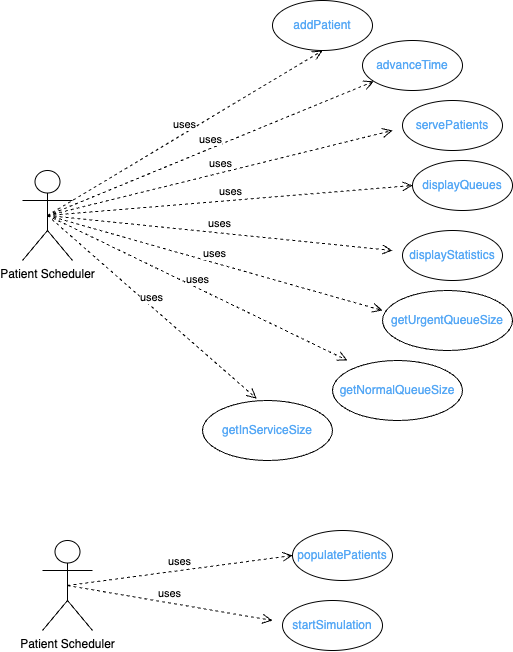

The diagram above was exported from draw.io. Its source (the exported page's mxGraphModel, read from the mxfile embedded in the PNG):
<mxGraphModel dx="1590" dy="823" grid="1" gridSize="10" guides="1" tooltips="1" connect="1" arrows="1" fold="1" page="1" pageScale="1" pageWidth="850" pageHeight="1100" math="0" shadow="0">
  <root>
    <mxCell id="0" />
    <mxCell id="1" parent="0" />
    <mxCell id="tj6eH6btcMJc_R3_0Ozf-1" value="&lt;div style=&quot;text-align: left;&quot;&gt;&lt;span style=&quot;background-color: initial;&quot;&gt;Patient Scheduler&lt;/span&gt;&lt;/div&gt;" style="shape=umlActor;verticalLabelPosition=bottom;verticalAlign=top;html=1;" parent="1" vertex="1">
      <mxGeometry x="70" y="210" width="50" height="90" as="geometry" />
    </mxCell>
    <mxCell id="tj6eH6btcMJc_R3_0Ozf-2" value="&lt;font color=&quot;#56a8f5&quot;&gt;addPatient&lt;/font&gt;" style="ellipse;whiteSpace=wrap;html=1;" parent="1" vertex="1">
      <mxGeometry x="320" y="40" width="100" height="50" as="geometry" />
    </mxCell>
    <mxCell id="tj6eH6btcMJc_R3_0Ozf-3" value="&lt;font color=&quot;#56a8f5&quot;&gt;advanceTime&lt;/font&gt;" style="ellipse;whiteSpace=wrap;html=1;" parent="1" vertex="1">
      <mxGeometry x="410" y="80" width="100" height="50" as="geometry" />
    </mxCell>
    <mxCell id="tj6eH6btcMJc_R3_0Ozf-5" value="&lt;font color=&quot;#56a8f5&quot;&gt;servePatients&lt;/font&gt;" style="ellipse;whiteSpace=wrap;html=1;" parent="1" vertex="1">
      <mxGeometry x="450" y="140" width="100" height="50" as="geometry" />
    </mxCell>
    <mxCell id="tj6eH6btcMJc_R3_0Ozf-6" value="&lt;font color=&quot;#56a8f5&quot;&gt;displayQueues&lt;/font&gt;" style="ellipse;whiteSpace=wrap;html=1;" parent="1" vertex="1">
      <mxGeometry x="460" y="200" width="100" height="50" as="geometry" />
    </mxCell>
    <mxCell id="tj6eH6btcMJc_R3_0Ozf-7" value="&lt;font color=&quot;#56a8f5&quot;&gt;displayStatistics&lt;/font&gt;" style="ellipse;whiteSpace=wrap;html=1;" parent="1" vertex="1">
      <mxGeometry x="450" y="270" width="100" height="50" as="geometry" />
    </mxCell>
    <mxCell id="tj6eH6btcMJc_R3_0Ozf-9" value="&lt;font color=&quot;#56a8f5&quot;&gt;getUrgentQueueSize&lt;/font&gt;" style="ellipse;whiteSpace=wrap;html=1;" parent="1" vertex="1">
      <mxGeometry x="430" y="330" width="130" height="60" as="geometry" />
    </mxCell>
    <mxCell id="vtudWjmCBiGwVqtrwk7e-1" value="&lt;font color=&quot;#56a8f5&quot;&gt;getNormalQueueSize&lt;/font&gt;" style="ellipse;whiteSpace=wrap;html=1;" vertex="1" parent="1">
      <mxGeometry x="380" y="400" width="130" height="60" as="geometry" />
    </mxCell>
    <mxCell id="vtudWjmCBiGwVqtrwk7e-2" value="&lt;font color=&quot;#56a8f5&quot;&gt;getInServiceSize&lt;/font&gt;" style="ellipse;whiteSpace=wrap;html=1;" vertex="1" parent="1">
      <mxGeometry x="250" y="440" width="130" height="60" as="geometry" />
    </mxCell>
    <mxCell id="vtudWjmCBiGwVqtrwk7e-6" value="uses" style="html=1;verticalAlign=bottom;endArrow=open;dashed=1;endSize=8;curved=0;rounded=0;exitX=0.5;exitY=0.5;exitDx=0;exitDy=0;exitPerimeter=0;entryX=0.5;entryY=1;entryDx=0;entryDy=0;" edge="1" parent="1" source="tj6eH6btcMJc_R3_0Ozf-1" target="tj6eH6btcMJc_R3_0Ozf-2">
      <mxGeometry relative="1" as="geometry">
        <mxPoint x="390" y="150" as="sourcePoint" />
        <mxPoint x="310" y="150" as="targetPoint" />
      </mxGeometry>
    </mxCell>
    <mxCell id="vtudWjmCBiGwVqtrwk7e-7" value="uses" style="html=1;verticalAlign=bottom;endArrow=open;dashed=1;endSize=8;curved=0;rounded=0;exitX=0.5;exitY=0.5;exitDx=0;exitDy=0;exitPerimeter=0;" edge="1" parent="1" source="tj6eH6btcMJc_R3_0Ozf-1" target="tj6eH6btcMJc_R3_0Ozf-3">
      <mxGeometry relative="1" as="geometry">
        <mxPoint x="305" y="255" as="sourcePoint" />
        <mxPoint x="380" y="100" as="targetPoint" />
      </mxGeometry>
    </mxCell>
    <mxCell id="vtudWjmCBiGwVqtrwk7e-8" value="uses" style="html=1;verticalAlign=bottom;endArrow=open;dashed=1;endSize=8;curved=0;rounded=0;exitX=0.5;exitY=0.5;exitDx=0;exitDy=0;exitPerimeter=0;" edge="1" parent="1" source="tj6eH6btcMJc_R3_0Ozf-1">
      <mxGeometry relative="1" as="geometry">
        <mxPoint x="315" y="265" as="sourcePoint" />
        <mxPoint x="440" y="170" as="targetPoint" />
      </mxGeometry>
    </mxCell>
    <mxCell id="vtudWjmCBiGwVqtrwk7e-9" value="uses" style="html=1;verticalAlign=bottom;endArrow=open;dashed=1;endSize=8;curved=0;rounded=0;exitX=0.5;exitY=0.5;exitDx=0;exitDy=0;exitPerimeter=0;entryX=0;entryY=0.5;entryDx=0;entryDy=0;" edge="1" parent="1" source="tj6eH6btcMJc_R3_0Ozf-1" target="tj6eH6btcMJc_R3_0Ozf-6">
      <mxGeometry relative="1" as="geometry">
        <mxPoint x="325" y="275" as="sourcePoint" />
        <mxPoint x="400" y="120" as="targetPoint" />
      </mxGeometry>
    </mxCell>
    <mxCell id="vtudWjmCBiGwVqtrwk7e-10" value="uses" style="html=1;verticalAlign=bottom;endArrow=open;dashed=1;endSize=8;curved=0;rounded=0;exitX=0.5;exitY=0.5;exitDx=0;exitDy=0;exitPerimeter=0;" edge="1" parent="1" source="tj6eH6btcMJc_R3_0Ozf-1">
      <mxGeometry relative="1" as="geometry">
        <mxPoint x="335" y="285" as="sourcePoint" />
        <mxPoint x="440" y="290" as="targetPoint" />
      </mxGeometry>
    </mxCell>
    <mxCell id="vtudWjmCBiGwVqtrwk7e-11" value="uses" style="html=1;verticalAlign=bottom;endArrow=open;dashed=1;endSize=8;curved=0;rounded=0;entryX=0;entryY=0.333;entryDx=0;entryDy=0;entryPerimeter=0;exitX=0.5;exitY=0.5;exitDx=0;exitDy=0;exitPerimeter=0;" edge="1" parent="1" source="tj6eH6btcMJc_R3_0Ozf-1" target="tj6eH6btcMJc_R3_0Ozf-9">
      <mxGeometry relative="1" as="geometry">
        <mxPoint x="270" y="250" as="sourcePoint" />
        <mxPoint x="450" y="300" as="targetPoint" />
      </mxGeometry>
    </mxCell>
    <mxCell id="vtudWjmCBiGwVqtrwk7e-12" value="uses" style="html=1;verticalAlign=bottom;endArrow=open;dashed=1;endSize=8;curved=0;rounded=0;exitX=0.5;exitY=0.5;exitDx=0;exitDy=0;exitPerimeter=0;" edge="1" parent="1" source="tj6eH6btcMJc_R3_0Ozf-1">
      <mxGeometry relative="1" as="geometry">
        <mxPoint x="250" y="355" as="sourcePoint" />
        <mxPoint x="395" y="400" as="targetPoint" />
      </mxGeometry>
    </mxCell>
    <mxCell id="vtudWjmCBiGwVqtrwk7e-14" value="&lt;span style=&quot;color: rgba(0, 0, 0, 0); font-family: monospace; font-size: 0px; text-align: start; background-color: rgb(251, 251, 251);&quot;&gt;%3CmxGraphModel%3E%3Croot%3E%3CmxCell%20id%3D%220%22%2F%3E%3CmxCell%20id%3D%221%22%20parent%3D%220%22%2F%3E%3CmxCell%20id%3D%222%22%20value%3D%22uses%22%20style%3D%22html%3D1%3BverticalAlign%3Dbottom%3BendArrow%3Dopen%3Bdashed%3D1%3BendSize%3D8%3Bcurved%3D0%3Brounded%3D0%3BexitX%3D0.5%3BexitY%3D0.5%3BexitDx%3D0%3BexitDy%3D0%3BexitPerimeter%3D0%3B%22%20edge%3D%221%22%20parent%3D%221%22%3E%3CmxGeometry%20relative%3D%221%22%20as%3D%22geometry%22%3E%3CmxPoint%20x%3D%2295%22%20y%3D%22265%22%20as%3D%22sourcePoint%22%2F%3E%3CmxPoint%20x%3D%22240%22%20y%3D%22310%22%20as%3D%22targetPoint%22%2F%3E%3C%2FmxGeometry%3E%3C%2FmxCell%3E%3C%2Froot%3E%3C%2FmxGraphModel%3E=&lt;/span&gt;" style="edgeLabel;html=1;align=center;verticalAlign=middle;resizable=0;points=[];" vertex="1" connectable="0" parent="vtudWjmCBiGwVqtrwk7e-12">
      <mxGeometry x="0.1494" y="2" relative="1" as="geometry">
        <mxPoint as="offset" />
      </mxGeometry>
    </mxCell>
    <mxCell id="vtudWjmCBiGwVqtrwk7e-15" value="uses" style="html=1;verticalAlign=bottom;endArrow=open;dashed=1;endSize=8;curved=0;rounded=0;exitX=0.5;exitY=0.5;exitDx=0;exitDy=0;exitPerimeter=0;entryX=0.417;entryY=-0.03;entryDx=0;entryDy=0;entryPerimeter=0;" edge="1" parent="1" source="tj6eH6btcMJc_R3_0Ozf-1" target="vtudWjmCBiGwVqtrwk7e-2">
      <mxGeometry relative="1" as="geometry">
        <mxPoint x="325" y="275" as="sourcePoint" />
        <mxPoint x="470" y="320" as="targetPoint" />
      </mxGeometry>
    </mxCell>
    <mxCell id="vtudWjmCBiGwVqtrwk7e-16" value="&lt;div style=&quot;text-align: left;&quot;&gt;&lt;span style=&quot;background-color: initial;&quot;&gt;Patient Scheduler&lt;/span&gt;&lt;/div&gt;" style="shape=umlActor;verticalLabelPosition=bottom;verticalAlign=top;html=1;" vertex="1" parent="1">
      <mxGeometry x="90" y="580" width="50" height="90" as="geometry" />
    </mxCell>
    <mxCell id="vtudWjmCBiGwVqtrwk7e-18" value="&lt;font color=&quot;#56a8f5&quot;&gt;populatePatients&lt;/font&gt;" style="ellipse;whiteSpace=wrap;html=1;" vertex="1" parent="1">
      <mxGeometry x="340" y="570" width="100" height="50" as="geometry" />
    </mxCell>
    <mxCell id="vtudWjmCBiGwVqtrwk7e-19" value="&lt;font color=&quot;#56a8f5&quot;&gt;startSimulation&lt;/font&gt;" style="ellipse;whiteSpace=wrap;html=1;" vertex="1" parent="1">
      <mxGeometry x="330" y="640" width="100" height="50" as="geometry" />
    </mxCell>
    <mxCell id="vtudWjmCBiGwVqtrwk7e-25" value="uses" style="html=1;verticalAlign=bottom;endArrow=open;dashed=1;endSize=8;curved=0;rounded=0;exitX=0.5;exitY=0.5;exitDx=0;exitDy=0;exitPerimeter=0;entryX=0;entryY=0.5;entryDx=0;entryDy=0;" edge="1" parent="1" source="vtudWjmCBiGwVqtrwk7e-16" target="vtudWjmCBiGwVqtrwk7e-18">
      <mxGeometry relative="1" as="geometry">
        <mxPoint x="205" y="645" as="sourcePoint" />
        <mxPoint x="280" y="490" as="targetPoint" />
      </mxGeometry>
    </mxCell>
    <mxCell id="vtudWjmCBiGwVqtrwk7e-26" value="uses" style="html=1;verticalAlign=bottom;endArrow=open;dashed=1;endSize=8;curved=0;rounded=0;exitX=0.5;exitY=0.5;exitDx=0;exitDy=0;exitPerimeter=0;" edge="1" parent="1" source="vtudWjmCBiGwVqtrwk7e-16">
      <mxGeometry relative="1" as="geometry">
        <mxPoint x="215" y="655" as="sourcePoint" />
        <mxPoint x="320" y="660" as="targetPoint" />
      </mxGeometry>
    </mxCell>
  </root>
</mxGraphModel>